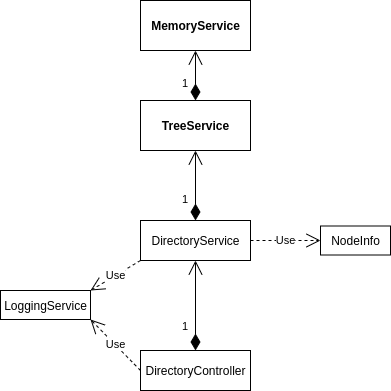

The diagram above was exported from draw.io. Its source (the exported page's mxGraphModel, read from the mxfile embedded in the PNG):
<mxGraphModel dx="734" dy="449" grid="1" gridSize="10" guides="1" tooltips="1" connect="1" arrows="1" fold="1" page="1" pageScale="1" pageWidth="850" pageHeight="1100" math="0" shadow="0">
  <root>
    <mxCell id="0" />
    <mxCell id="1" parent="0" />
    <mxCell id="6" value="DirectoryService" style="html=1;" parent="1" vertex="1">
      <mxGeometry x="340" y="260" width="110" height="40" as="geometry" />
    </mxCell>
    <mxCell id="7" value="LoggingService" style="html=1;" parent="1" vertex="1">
      <mxGeometry x="200" y="330" width="90" height="29" as="geometry" />
    </mxCell>
    <mxCell id="8" value="NodeInfo" style="html=1;" parent="1" vertex="1">
      <mxGeometry x="520" y="265.5" width="70" height="29" as="geometry" />
    </mxCell>
    <mxCell id="11" value="&lt;b&gt;TreeService&lt;/b&gt;" style="html=1;" parent="1" vertex="1">
      <mxGeometry x="340" y="140" width="110" height="50" as="geometry" />
    </mxCell>
    <mxCell id="19" value="1" style="endArrow=open;html=1;endSize=12;startArrow=diamondThin;startSize=14;startFill=1;edgeStyle=orthogonalEdgeStyle;align=left;verticalAlign=bottom;entryX=0.5;entryY=1;entryDx=0;entryDy=0;exitX=0.5;exitY=0;exitDx=0;exitDy=0;" parent="1" source="6" target="11" edge="1">
      <mxGeometry x="-0.6667" y="15" relative="1" as="geometry">
        <mxPoint x="410" y="230" as="sourcePoint" />
        <mxPoint x="430" y="240" as="targetPoint" />
        <mxPoint as="offset" />
      </mxGeometry>
    </mxCell>
    <mxCell id="21" value="Use" style="endArrow=open;endSize=12;dashed=1;html=1;entryX=1;entryY=0;entryDx=0;entryDy=0;exitX=0;exitY=1;exitDx=0;exitDy=0;" parent="1" source="6" target="7" edge="1">
      <mxGeometry width="160" relative="1" as="geometry">
        <mxPoint x="290" y="355" as="sourcePoint" />
        <mxPoint x="360" y="355" as="targetPoint" />
      </mxGeometry>
    </mxCell>
    <mxCell id="22" value="Use" style="endArrow=open;endSize=12;dashed=1;html=1;entryX=0;entryY=0.5;entryDx=0;entryDy=0;exitX=1;exitY=0.5;exitDx=0;exitDy=0;" parent="1" source="6" target="8" edge="1">
      <mxGeometry width="160" relative="1" as="geometry">
        <mxPoint x="350" y="170" as="sourcePoint" />
        <mxPoint x="230" y="361" as="targetPoint" />
      </mxGeometry>
    </mxCell>
    <mxCell id="23" value="&lt;b&gt;MemoryService&lt;/b&gt;" style="html=1;" vertex="1" parent="1">
      <mxGeometry x="340" y="40" width="110" height="50" as="geometry" />
    </mxCell>
    <mxCell id="24" value="1" style="endArrow=open;html=1;endSize=12;startArrow=diamondThin;startSize=14;startFill=1;edgeStyle=orthogonalEdgeStyle;align=left;verticalAlign=bottom;entryX=0.5;entryY=1;entryDx=0;entryDy=0;exitX=0.5;exitY=0;exitDx=0;exitDy=0;" edge="1" parent="1" source="11" target="23">
      <mxGeometry x="-0.6667" y="15" relative="1" as="geometry">
        <mxPoint x="405" y="270" as="sourcePoint" />
        <mxPoint x="405" y="200" as="targetPoint" />
        <mxPoint as="offset" />
      </mxGeometry>
    </mxCell>
    <mxCell id="25" value="DirectoryController" style="html=1;" vertex="1" parent="1">
      <mxGeometry x="340" y="390" width="110" height="40" as="geometry" />
    </mxCell>
    <mxCell id="27" value="1" style="endArrow=open;html=1;endSize=12;startArrow=diamondThin;startSize=14;startFill=1;edgeStyle=orthogonalEdgeStyle;align=left;verticalAlign=bottom;exitX=0.5;exitY=0;exitDx=0;exitDy=0;entryX=0.5;entryY=1;entryDx=0;entryDy=0;" edge="1" parent="1" source="25" target="6">
      <mxGeometry x="-0.6667" y="15" relative="1" as="geometry">
        <mxPoint x="405" y="270" as="sourcePoint" />
        <mxPoint x="395" y="320" as="targetPoint" />
        <mxPoint as="offset" />
      </mxGeometry>
    </mxCell>
    <mxCell id="28" value="Use" style="endArrow=open;endSize=12;dashed=1;html=1;entryX=1;entryY=1;entryDx=0;entryDy=0;exitX=0;exitY=0.5;exitDx=0;exitDy=0;" edge="1" parent="1" source="25" target="7">
      <mxGeometry width="160" relative="1" as="geometry">
        <mxPoint x="460" y="310" as="sourcePoint" />
        <mxPoint x="530" y="361" as="targetPoint" />
      </mxGeometry>
    </mxCell>
  </root>
</mxGraphModel>